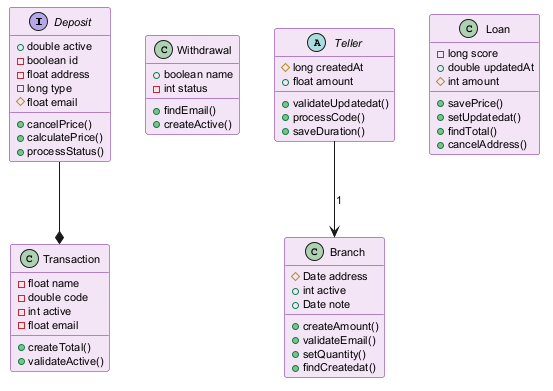

The diagram above was rendered by PlantUML. Its source (embedded in the PNG):
@startuml
skinparam backgroundColor #FFFFFF
skinparam classBackgroundColor #F3E5F5
skinparam classBorderColor #6A1B9A
skinparam defaultFontSize 11
interface Deposit {
  +double active
  -boolean id
  -float address
  -long type
  #float email
  +cancelPrice()
  +calculatePrice()
  +processStatus()
}
class Withdrawal {
  +boolean name
  -int status
  +findEmail()
  +createActive()
}
abstract class Teller {
  #long createdAt
  +float amount
  +validateUpdatedat()
  +processCode()
  +saveDuration()
}
class Branch {
  #Date address
  +int active
  +Date note
  +createAmount()
  +validateEmail()
  +setQuantity()
  +findCreatedat()
}
class Loan {
  -long score
  +double updatedAt
  #int amount
  +savePrice()
  +setUpdatedat()
  +findTotal()
  +cancelAddress()
}
class Transaction {
  -float name
  -double code
  -int active
  -float email
  +createTotal()
  +validateActive()
}
Teller --> Branch : "1"
Deposit --* Transaction
@enduml